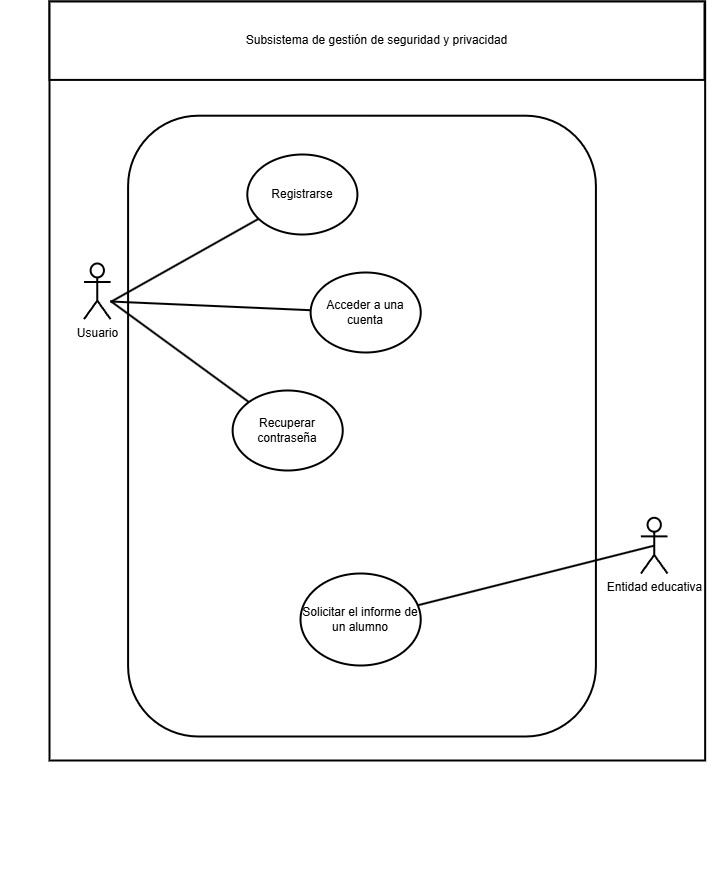

The diagram above was exported from draw.io. Its source (the exported page's mxGraphModel, read from the mxfile embedded in the PNG):
<mxGraphModel dx="2238" dy="1341" grid="0" gridSize="10" guides="1" tooltips="1" connect="1" arrows="1" fold="1" page="0" pageScale="1" pageWidth="827" pageHeight="1169" math="0" shadow="0">
  <root>
    <mxCell id="0" />
    <mxCell id="1" parent="0" />
    <mxCell id="UKP0AN-UZf64OEWKleeu-5" value="" style="group;strokeWidth=2;" vertex="1" connectable="0" parent="1">
      <mxGeometry x="-173" y="-92" width="723" height="869" as="geometry" />
    </mxCell>
    <mxCell id="UKP0AN-UZf64OEWKleeu-3" value="" style="rounded=0;whiteSpace=wrap;html=1;strokeWidth=2;" vertex="1" parent="UKP0AN-UZf64OEWKleeu-5">
      <mxGeometry x="49" width="655.65" height="759" as="geometry" />
    </mxCell>
    <mxCell id="UKP0AN-UZf64OEWKleeu-4" value="Subsistema de gestión de seguridad y privacidad" style="rounded=0;whiteSpace=wrap;html=1;strokeWidth=2;" vertex="1" parent="UKP0AN-UZf64OEWKleeu-5">
      <mxGeometry x="49" width="655" height="78.41" as="geometry" />
    </mxCell>
    <mxCell id="UKP0AN-UZf64OEWKleeu-1" value="" style="rounded=1;whiteSpace=wrap;html=1;strokeWidth=2;" vertex="1" parent="UKP0AN-UZf64OEWKleeu-5">
      <mxGeometry x="127.58931472081218" y="114.2" width="467.8213705583756" height="620.8" as="geometry" />
    </mxCell>
    <mxCell id="UKP0AN-UZf64OEWKleeu-6" value="Entidad educativa" style="shape=umlActor;verticalLabelPosition=bottom;verticalAlign=top;html=1;outlineConnect=0;strokeWidth=2;" vertex="1" parent="UKP0AN-UZf64OEWKleeu-5">
      <mxGeometry x="640.4260167214094" y="516.2937179487179" width="26.580882352941174" height="55.705128205128204" as="geometry" />
    </mxCell>
    <mxCell id="UKP0AN-UZf64OEWKleeu-9" value="Usuario" style="shape=umlActor;verticalLabelPosition=bottom;verticalAlign=top;html=1;outlineConnect=0;strokeWidth=2;" vertex="1" parent="UKP0AN-UZf64OEWKleeu-5">
      <mxGeometry x="83.49365482233502" y="261.99555555555554" width="26.580882352941174" height="55.705128205128204" as="geometry" />
    </mxCell>
    <mxCell id="UKP0AN-UZf64OEWKleeu-11" value="Solicitar el informe de un alumno" style="ellipse;whiteSpace=wrap;html=1;strokeWidth=2;" vertex="1" parent="UKP0AN-UZf64OEWKleeu-5">
      <mxGeometry x="300.0266497461929" y="572" width="120.19416243654821" height="92" as="geometry" />
    </mxCell>
    <mxCell id="UKP0AN-UZf64OEWKleeu-12" value="Registrarse" style="ellipse;whiteSpace=wrap;html=1;strokeWidth=2;" vertex="1" parent="UKP0AN-UZf64OEWKleeu-5">
      <mxGeometry x="246.81091370558374" y="153" width="110.10152284263958" height="80" as="geometry" />
    </mxCell>
    <mxCell id="UKP0AN-UZf64OEWKleeu-14" value="Acceder a una cuenta" style="ellipse;whiteSpace=wrap;html=1;strokeWidth=2;" vertex="1" parent="UKP0AN-UZf64OEWKleeu-5">
      <mxGeometry x="310.1192893401015" y="271" width="110.10152284263958" height="80" as="geometry" />
    </mxCell>
    <mxCell id="UKP0AN-UZf64OEWKleeu-15" value="Recuperar contraseña" style="ellipse;whiteSpace=wrap;html=1;strokeWidth=2;" vertex="1" parent="UKP0AN-UZf64OEWKleeu-5">
      <mxGeometry x="232.13071065989845" y="389" width="110.10152284263958" height="80" as="geometry" />
    </mxCell>
    <mxCell id="UKP0AN-UZf64OEWKleeu-16" value="" style="endArrow=none;html=1;rounded=0;strokeWidth=2;" edge="1" parent="UKP0AN-UZf64OEWKleeu-5" source="UKP0AN-UZf64OEWKleeu-9" target="UKP0AN-UZf64OEWKleeu-15">
      <mxGeometry width="50" height="50" relative="1" as="geometry">
        <mxPoint x="225" y="411" as="sourcePoint" />
        <mxPoint x="275" y="361" as="targetPoint" />
      </mxGeometry>
    </mxCell>
    <mxCell id="UKP0AN-UZf64OEWKleeu-21" value="" style="endArrow=none;html=1;rounded=0;exitX=0.5;exitY=0.5;exitDx=0;exitDy=0;exitPerimeter=0;strokeWidth=2;" edge="1" parent="UKP0AN-UZf64OEWKleeu-5" source="UKP0AN-UZf64OEWKleeu-6" target="UKP0AN-UZf64OEWKleeu-11">
      <mxGeometry width="50" height="50" relative="1" as="geometry">
        <mxPoint x="140" y="330" as="sourcePoint" />
        <mxPoint x="278" y="431" as="targetPoint" />
      </mxGeometry>
    </mxCell>
    <mxCell id="UKP0AN-UZf64OEWKleeu-19" value="" style="endArrow=none;html=1;rounded=0;strokeWidth=2;" edge="1" parent="1" target="UKP0AN-UZf64OEWKleeu-14">
      <mxGeometry width="50" height="50" relative="1" as="geometry">
        <mxPoint x="-63" y="208" as="sourcePoint" />
        <mxPoint x="85" y="319" as="targetPoint" />
      </mxGeometry>
    </mxCell>
    <mxCell id="UKP0AN-UZf64OEWKleeu-20" value="" style="endArrow=none;html=1;rounded=0;strokeWidth=2;" edge="1" parent="1" target="UKP0AN-UZf64OEWKleeu-12">
      <mxGeometry width="50" height="50" relative="1" as="geometry">
        <mxPoint x="-62" y="208" as="sourcePoint" />
        <mxPoint x="95" y="329" as="targetPoint" />
      </mxGeometry>
    </mxCell>
  </root>
</mxGraphModel>